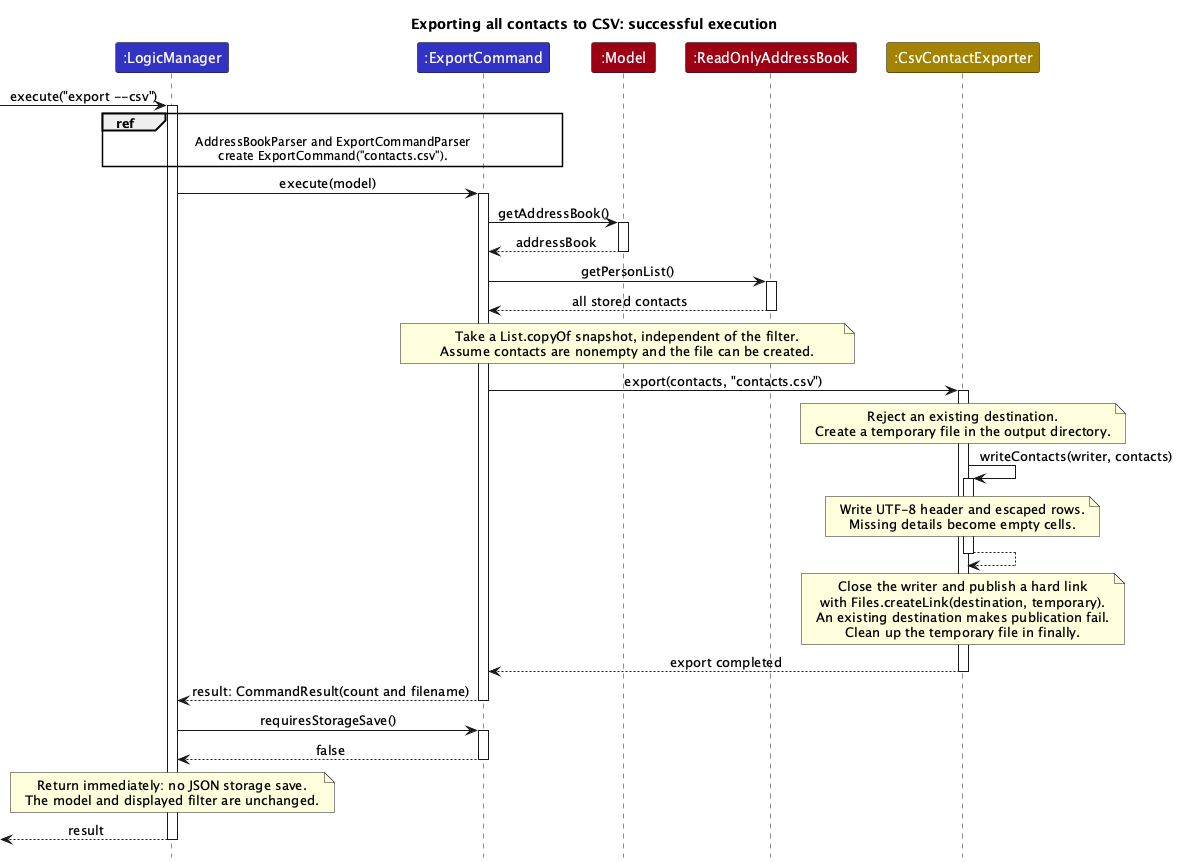

The diagram above was rendered by PlantUML. Its source (embedded in the PNG):
@startuml
!include style.puml
skinparam ArrowFontStyle plain
title Exporting all contacts to CSV: successful execution

participant ":LogicManager" as LogicManager LOGIC_COLOR
participant ":ExportCommand" as ExportCommand LOGIC_COLOR
participant ":Model" as Model MODEL_COLOR
participant ":ReadOnlyAddressBook" as AddressBook MODEL_COLOR
participant ":CsvContactExporter" as Exporter STORAGE_COLOR

[-> LogicManager : execute("export --csv")
activate LogicManager
ref over LogicManager, ExportCommand
AddressBookParser and ExportCommandParser
create ExportCommand("contacts.csv").
end ref

LogicManager -> ExportCommand : execute(model)
activate ExportCommand
ExportCommand -> Model : getAddressBook()
activate Model
Model --> ExportCommand : addressBook
deactivate Model
ExportCommand -> AddressBook : getPersonList()
activate AddressBook
AddressBook --> ExportCommand : all stored contacts
deactivate AddressBook
note over ExportCommand, AddressBook
Take a List.copyOf snapshot, independent of the filter.
Assume contacts are nonempty and the file can be created.
end note

ExportCommand -> Exporter : export(contacts, "contacts.csv")
activate Exporter
note over Exporter
Reject an existing destination.
Create a temporary file in the output directory.
end note
Exporter -> Exporter : writeContacts(writer, contacts)
activate Exporter
note over Exporter
Write UTF-8 header and escaped rows.
Missing details become empty cells.
end note
Exporter --> Exporter
deactivate Exporter
note over Exporter
Close the writer and publish a hard link
with Files.createLink(destination, temporary).
An existing destination makes publication fail.
Clean up the temporary file in finally.
end note
Exporter --> ExportCommand : export completed
deactivate Exporter
ExportCommand --> LogicManager : result: CommandResult(count and filename)
deactivate ExportCommand

LogicManager -> ExportCommand : requiresStorageSave()
activate ExportCommand
ExportCommand --> LogicManager : false
deactivate ExportCommand
note over LogicManager
Return immediately: no JSON storage save.
The model and displayed filter are unchanged.
end note
[<-- LogicManager : result
deactivate LogicManager
@enduml